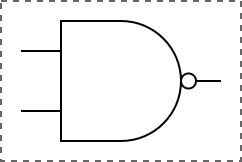

The diagram above was exported from draw.io. Its source (the exported page's mxGraphModel, read from the mxfile embedded in the PNG):
<mxGraphModel dx="570" dy="350" grid="1" gridSize="10" guides="1" tooltips="1" connect="1" arrows="1" fold="1" page="1" pageScale="1" pageWidth="1100" pageHeight="850" math="0" shadow="0">
  <root>
    <mxCell id="0" />
    <mxCell id="1" parent="0" />
    <mxCell id="RmXKm_T9FJCy7VUafHjJ-11" value="" style="rounded=0;whiteSpace=wrap;html=1;dashed=1;fillColor=none;fontColor=#333333;strokeColor=#666666;" parent="1" vertex="1">
      <mxGeometry x="280" y="210" width="120" height="80" as="geometry" />
    </mxCell>
    <mxCell id="nc7DevWwx6XbVLFKI-Nh-1" value="" style="verticalLabelPosition=bottom;shadow=0;dashed=0;align=center;html=1;verticalAlign=top;shape=mxgraph.electrical.logic_gates.logic_gate;operation=and;negating=1;negSize=0.15;" vertex="1" parent="1">
      <mxGeometry x="290" y="220" width="100" height="60" as="geometry" />
    </mxCell>
  </root>
</mxGraphModel>